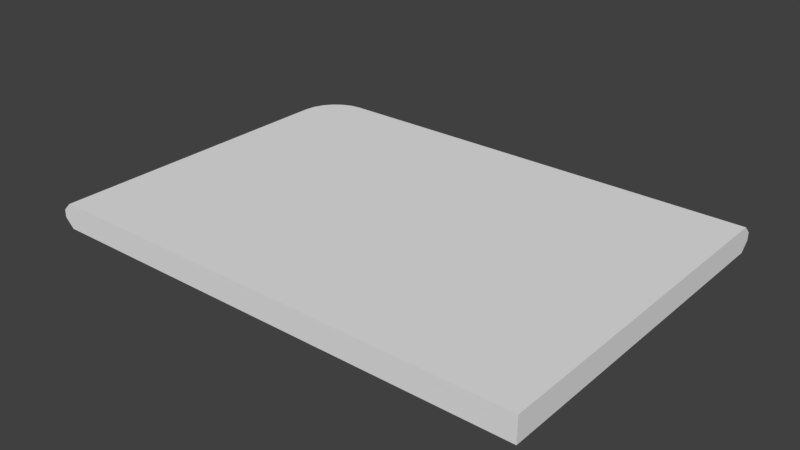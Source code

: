 # Source: newZigZag9.blend  (saved by Blender 2.79.0; exported with 4.5.12 LTS)
import bpy
from mathutils import Matrix  # noqa: F401  (used for matrix-valued properties, if any)

bpy.ops.wm.read_factory_settings(use_empty=True)
scene = bpy.context.scene
scene.name = 'Scene'

# ---- collections
col_collection_1 = bpy.data.collections.new('Collection 1'); scene.collection.children.link(col_collection_1)

# ---- world
world_world = bpy.data.worlds.new('World'); scene.world = world_world
world_world.color = (0.05088, 0.05088, 0.05088)
world_world.use_sun_shadow = False
world_world.sun_shadow_jitter_overblur = 0.0
world_world.cycles.sampling_method = 'MANUAL'

# ---- meshes
me_cube_002 = bpy.data.meshes.new('Cube.002')
me_cube_002.from_pydata([(0.5, -0.4968, -0.5), (0.5, -0.4968, 0.5), (-0.4, -0.4968, -0.5), (-0.4, -0.4968, 0.5), (0.5, 0.3588, -0.5), (0.5, 0.3588, 0.5), (-0.4, 0.3588, 0.5), (-0.4, 0.3588, -0.5), (-0.4836, -0.4968, 0.5), (-0.5, -0.4968, 0.173), (0.5, 0.4968, 0.173), (0.5, 0.4741, 0.5), (-0.4, 0.4968, 0.173), (-0.4, 0.4741, 0.5), (-0.4836, 0.3588, 0.5), (-0.5, 0.3588, 0.173), (-0.4807, 0.3887, 0.5), (-0.4966, 0.3945, 0.173), (-0.4724, 0.4165, 0.5), (-0.4866, 0.4278, 0.173), (-0.4591, 0.4404, 0.5), (-0.4707, 0.4564, 0.173), (-0.4418, 0.4587, 0.5), (-0.45, 0.4783, 0.173), (-0.4216, 0.4702, 0.5), (-0.4259, 0.4921, 0.173), (-0.5, -0.4968, -0.1368), (-0.4818, -0.4968, -0.5), (0.5, 0.4716, -0.5), (0.5, 0.4968, -0.1368), (-0.4, 0.4716, -0.5), (-0.4, 0.4968, -0.1368), (-0.4212, 0.4678, -0.5), (-0.4259, 0.4921, -0.1368), (-0.4409, 0.4565, -0.5), (-0.45, 0.4783, -0.1368), (-0.4578, 0.4386, -0.5), (-0.4707, 0.4564, -0.1368), (-0.4708, 0.4152, -0.5), (-0.4866, 0.4278, -0.1368), (-0.479, 0.388, -0.5), (-0.4966, 0.3945, -0.1368), (-0.4818, 0.3588, -0.5), (-0.5, 0.3588, -0.1368)], [], [(30, 7, 32), (4, 5, 1, 0), (6, 14, 8, 3), (7, 4, 0, 2), (11, 13, 6, 5), (5, 6, 3, 1), (26, 9, 15, 43), (0, 1, 3, 2), (28, 29, 10, 11, 5, 4), (31, 12, 10, 29), (35, 23, 25, 33), (42, 7, 2, 27), (33, 25, 12, 31), (37, 21, 23, 35), (39, 19, 21, 37), (41, 17, 19, 39), (43, 15, 17, 41), (40, 7, 42), (36, 7, 38), (34, 7, 36), (32, 7, 34), (14, 6, 16), (38, 7, 40), (16, 6, 18), (18, 6, 20), (20, 6, 22), (22, 6, 24), (24, 6, 13), (13, 11, 10, 12), (8, 14, 15, 9), (17, 15, 14, 16), (19, 17, 16, 18), (21, 19, 18, 20), (23, 21, 20, 22), (25, 23, 22, 24), (12, 25, 24, 13), (30, 28, 4, 7), (28, 30, 31, 29), (33, 31, 30, 32), (35, 33, 32, 34), (37, 35, 34, 36), (39, 37, 36, 38), (41, 39, 38, 40), (43, 41, 40, 42), (42, 27, 26, 43), (2, 3, 8, 9, 26, 27)])
me_cube_002.polygons.foreach_set('use_smooth', [0, 0, 0, 0, 0, 0, 1, 0, 0, 1, 1, 0, 1, 1, 1, 1, 1, 0, 0, 0, 0, 0, 0, 0, 0, 0, 0, 0, 1, 1, 1, 1, 1, 1, 1, 1, 0, 1, 1, 1, 1, 1, 1, 1, 1, 0])
me_cube_002.use_remesh_preserve_volume = False
me_cube_002.use_remesh_preserve_attributes = False
me_cube_002.use_mirror_vertex_groups = False
me_cube_002.update()

# ---- objects
ob_cube = bpy.data.objects.new('Cube', me_cube_002)

# ---- transforms, parenting, visibility, modifiers, constraints
ob_cube.location = (0.0, 0.0, 0.0)
ob_cube.scale = (20.0, 14.4, 1.0)
ob_cube.lineart.crease_threshold = 0.0

# ---- collection membership
col_collection_1.objects.link(ob_cube)

# ---- scene / render settings (as saved in the file)
scene.frame_start = 1; scene.frame_end = 250; scene.frame_set(1)
scene.render.engine = 'BLENDER_EEVEE_NEXT'
scene.render.resolution_percentage = 50
scene.render.dither_intensity = 0.0
scene.cycles.use_denoising = False
scene.cycles.samples = 128
scene.cycles.sampling_pattern = 'TABULATED_SOBOL'
scene.cycles.use_adaptive_sampling = False
scene.cycles.use_light_tree = False
scene.cycles.blur_glossy = 0.0
scene.cycles.sample_clamp_indirect = 0.0
scene.view_settings.view_transform = 'Standard'
bpy.context.view_layer.update()

# ---- added for rendering (the .blend has no active camera and no usable light): camera, sun
cam_auto = bpy.data.cameras.new('AutoCamera')
cam_auto.lens = 50.0
cam_auto.sensor_width = 36.0
cam_auto.clip_end = 1000.0
ob_auto_camera = bpy.data.objects.new('AutoCamera', cam_auto)
scene.collection.objects.link(ob_auto_camera)
ob_auto_camera.location = (22.7709, -27.3251, 18.2168)
ob_auto_camera.rotation_euler = (1.09748, -7.21219e-08, 0.694738)
scene.camera = ob_auto_camera
light_auto_sun = bpy.data.lights.new('AutoSun', 'SUN')
light_auto_sun.energy = 3.0
light_auto_sun.angle = 0.0523599
ob_auto_sun = bpy.data.objects.new('AutoSun', light_auto_sun)
scene.collection.objects.link(ob_auto_sun)
ob_auto_sun.rotation_euler = (0.872665, 0.174533, 0.523599)
bpy.context.view_layer.update()
